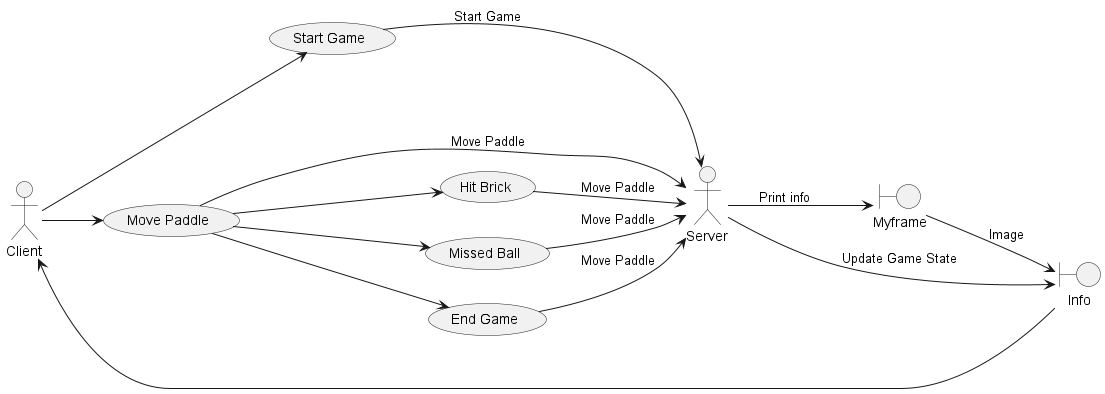

The diagram above was rendered by PlantUML. Its source (embedded in the PNG):
@startuml

left to right direction

actor Client as "Client"
actor Server as "Server"
boundary Game as "Myframe"
boundary info as "Info"

Client --> (Start Game)
Client --> (Move Paddle)

(Start Game) --> Server: Start Game
(Move Paddle) --> Server: Move Paddle
(Move Paddle) --> (Hit Brick)
(Move Paddle) --> (Missed Ball)
(Move Paddle) --> (End Game)
(Hit Brick) --> Server: Move Paddle
(Missed Ball) --> Server: Move Paddle
(End Game) --> Server: Move Paddle

(Server) --> (Game): Print info
(Game) --> info: Image
(Server) --> (info): Update Game State
info --> Client

@enduml